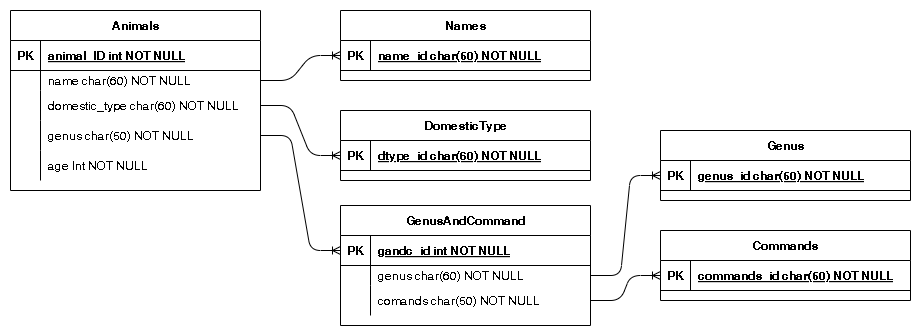

The diagram above was exported from draw.io. Its source (the exported page's mxGraphModel, read from the mxfile embedded in the PNG):
<mxGraphModel dx="1144" dy="1025" grid="1" gridSize="10" guides="1" tooltips="1" connect="1" arrows="1" fold="1" page="1" pageScale="1" pageWidth="850" pageHeight="1100" math="0" shadow="0" extFonts="Permanent Marker^https://fonts.googleapis.com/css?family=Permanent+Marker">
  <root>
    <mxCell id="0" />
    <mxCell id="1" parent="0" />
    <mxCell id="C-vyLk0tnHw3VtMMgP7b-23" value="Animals" style="shape=table;startSize=30;container=1;collapsible=1;childLayout=tableLayout;fixedRows=1;rowLines=0;fontStyle=1;align=center;resizeLast=1;" parent="1" vertex="1">
      <mxGeometry x="30" y="40" width="250" height="180" as="geometry" />
    </mxCell>
    <mxCell id="C-vyLk0tnHw3VtMMgP7b-24" value="" style="shape=partialRectangle;collapsible=0;dropTarget=0;pointerEvents=0;fillColor=none;points=[[0,0.5],[1,0.5]];portConstraint=eastwest;top=0;left=0;right=0;bottom=1;" parent="C-vyLk0tnHw3VtMMgP7b-23" vertex="1">
      <mxGeometry y="30" width="250" height="30" as="geometry" />
    </mxCell>
    <mxCell id="C-vyLk0tnHw3VtMMgP7b-25" value="PK" style="shape=partialRectangle;overflow=hidden;connectable=0;fillColor=none;top=0;left=0;bottom=0;right=0;fontStyle=1;" parent="C-vyLk0tnHw3VtMMgP7b-24" vertex="1">
      <mxGeometry width="30" height="30" as="geometry">
        <mxRectangle width="30" height="30" as="alternateBounds" />
      </mxGeometry>
    </mxCell>
    <mxCell id="C-vyLk0tnHw3VtMMgP7b-26" value="animal_ID int NOT NULL " style="shape=partialRectangle;overflow=hidden;connectable=0;fillColor=none;top=0;left=0;bottom=0;right=0;align=left;spacingLeft=6;fontStyle=5;" parent="C-vyLk0tnHw3VtMMgP7b-24" vertex="1">
      <mxGeometry x="30" width="220" height="30" as="geometry">
        <mxRectangle width="220" height="30" as="alternateBounds" />
      </mxGeometry>
    </mxCell>
    <mxCell id="C-vyLk0tnHw3VtMMgP7b-27" value="" style="shape=partialRectangle;collapsible=0;dropTarget=0;pointerEvents=0;fillColor=none;points=[[0,0.5],[1,0.5]];portConstraint=eastwest;top=0;left=0;right=0;bottom=0;" parent="C-vyLk0tnHw3VtMMgP7b-23" vertex="1">
      <mxGeometry y="60" width="250" height="20" as="geometry" />
    </mxCell>
    <mxCell id="C-vyLk0tnHw3VtMMgP7b-28" value="" style="shape=partialRectangle;overflow=hidden;connectable=0;fillColor=none;top=0;left=0;bottom=0;right=0;" parent="C-vyLk0tnHw3VtMMgP7b-27" vertex="1">
      <mxGeometry width="30" height="20" as="geometry">
        <mxRectangle width="30" height="20" as="alternateBounds" />
      </mxGeometry>
    </mxCell>
    <mxCell id="C-vyLk0tnHw3VtMMgP7b-29" value="name char(60) NOT NULL" style="shape=partialRectangle;overflow=hidden;connectable=0;fillColor=none;top=0;left=0;bottom=0;right=0;align=left;spacingLeft=6;" parent="C-vyLk0tnHw3VtMMgP7b-27" vertex="1">
      <mxGeometry x="30" width="220" height="20" as="geometry">
        <mxRectangle width="220" height="20" as="alternateBounds" />
      </mxGeometry>
    </mxCell>
    <mxCell id="dGKjaANhYu7u4qtl5UHb-1" value="" style="shape=partialRectangle;collapsible=0;dropTarget=0;pointerEvents=0;fillColor=none;points=[[0,0.5],[1,0.5]];portConstraint=eastwest;top=0;left=0;right=0;bottom=0;" vertex="1" parent="C-vyLk0tnHw3VtMMgP7b-23">
      <mxGeometry y="80" width="250" height="30" as="geometry" />
    </mxCell>
    <mxCell id="dGKjaANhYu7u4qtl5UHb-2" value="" style="shape=partialRectangle;overflow=hidden;connectable=0;fillColor=none;top=0;left=0;bottom=0;right=0;" vertex="1" parent="dGKjaANhYu7u4qtl5UHb-1">
      <mxGeometry width="30" height="30" as="geometry">
        <mxRectangle width="30" height="30" as="alternateBounds" />
      </mxGeometry>
    </mxCell>
    <mxCell id="dGKjaANhYu7u4qtl5UHb-3" value="domestic_type char(60) NOT NULL" style="shape=partialRectangle;overflow=hidden;connectable=0;fillColor=none;top=0;left=0;bottom=0;right=0;align=left;spacingLeft=6;" vertex="1" parent="dGKjaANhYu7u4qtl5UHb-1">
      <mxGeometry x="30" width="220" height="30" as="geometry">
        <mxRectangle width="220" height="30" as="alternateBounds" />
      </mxGeometry>
    </mxCell>
    <mxCell id="dGKjaANhYu7u4qtl5UHb-35" value="" style="shape=partialRectangle;collapsible=0;dropTarget=0;pointerEvents=0;fillColor=none;points=[[0,0.5],[1,0.5]];portConstraint=eastwest;top=0;left=0;right=0;bottom=0;" vertex="1" parent="C-vyLk0tnHw3VtMMgP7b-23">
      <mxGeometry y="110" width="250" height="30" as="geometry" />
    </mxCell>
    <mxCell id="dGKjaANhYu7u4qtl5UHb-36" value="" style="shape=partialRectangle;overflow=hidden;connectable=0;fillColor=none;top=0;left=0;bottom=0;right=0;" vertex="1" parent="dGKjaANhYu7u4qtl5UHb-35">
      <mxGeometry width="30" height="30" as="geometry">
        <mxRectangle width="30" height="30" as="alternateBounds" />
      </mxGeometry>
    </mxCell>
    <mxCell id="dGKjaANhYu7u4qtl5UHb-37" value="genus char(50) NOT NULL" style="shape=partialRectangle;overflow=hidden;connectable=0;fillColor=none;top=0;left=0;bottom=0;right=0;align=left;spacingLeft=6;" vertex="1" parent="dGKjaANhYu7u4qtl5UHb-35">
      <mxGeometry x="30" width="220" height="30" as="geometry">
        <mxRectangle width="220" height="30" as="alternateBounds" />
      </mxGeometry>
    </mxCell>
    <mxCell id="dGKjaANhYu7u4qtl5UHb-43" value="" style="shape=partialRectangle;collapsible=0;dropTarget=0;pointerEvents=0;fillColor=none;points=[[0,0.5],[1,0.5]];portConstraint=eastwest;top=0;left=0;right=0;bottom=0;" vertex="1" parent="C-vyLk0tnHw3VtMMgP7b-23">
      <mxGeometry y="140" width="250" height="30" as="geometry" />
    </mxCell>
    <mxCell id="dGKjaANhYu7u4qtl5UHb-44" value="" style="shape=partialRectangle;overflow=hidden;connectable=0;fillColor=none;top=0;left=0;bottom=0;right=0;" vertex="1" parent="dGKjaANhYu7u4qtl5UHb-43">
      <mxGeometry width="30" height="30" as="geometry">
        <mxRectangle width="30" height="30" as="alternateBounds" />
      </mxGeometry>
    </mxCell>
    <mxCell id="dGKjaANhYu7u4qtl5UHb-45" value="age Int NOT NULL" style="shape=partialRectangle;overflow=hidden;connectable=0;fillColor=none;top=0;left=0;bottom=0;right=0;align=left;spacingLeft=6;" vertex="1" parent="dGKjaANhYu7u4qtl5UHb-43">
      <mxGeometry x="30" width="220" height="30" as="geometry">
        <mxRectangle width="220" height="30" as="alternateBounds" />
      </mxGeometry>
    </mxCell>
    <mxCell id="C-vyLk0tnHw3VtMMgP7b-2" value="Names" style="shape=table;startSize=30;container=1;collapsible=1;childLayout=tableLayout;fixedRows=1;rowLines=0;fontStyle=1;align=center;resizeLast=1;" parent="1" vertex="1">
      <mxGeometry x="360" y="40" width="250" height="70" as="geometry" />
    </mxCell>
    <mxCell id="C-vyLk0tnHw3VtMMgP7b-3" value="" style="shape=partialRectangle;collapsible=0;dropTarget=0;pointerEvents=0;fillColor=none;points=[[0,0.5],[1,0.5]];portConstraint=eastwest;top=0;left=0;right=0;bottom=1;" parent="C-vyLk0tnHw3VtMMgP7b-2" vertex="1">
      <mxGeometry y="30" width="250" height="30" as="geometry" />
    </mxCell>
    <mxCell id="C-vyLk0tnHw3VtMMgP7b-4" value="PK" style="shape=partialRectangle;overflow=hidden;connectable=0;fillColor=none;top=0;left=0;bottom=0;right=0;fontStyle=1;" parent="C-vyLk0tnHw3VtMMgP7b-3" vertex="1">
      <mxGeometry width="30" height="30" as="geometry">
        <mxRectangle width="30" height="30" as="alternateBounds" />
      </mxGeometry>
    </mxCell>
    <mxCell id="C-vyLk0tnHw3VtMMgP7b-5" value="name_id char(50) NOT NULL " style="shape=partialRectangle;overflow=hidden;connectable=0;fillColor=none;top=0;left=0;bottom=0;right=0;align=left;spacingLeft=6;fontStyle=5;" parent="C-vyLk0tnHw3VtMMgP7b-3" vertex="1">
      <mxGeometry x="30" width="220" height="30" as="geometry">
        <mxRectangle width="220" height="30" as="alternateBounds" />
      </mxGeometry>
    </mxCell>
    <mxCell id="dGKjaANhYu7u4qtl5UHb-24" value="Genus" style="shape=table;startSize=30;container=1;collapsible=1;childLayout=tableLayout;fixedRows=1;rowLines=0;fontStyle=1;align=center;resizeLast=1;" vertex="1" parent="1">
      <mxGeometry x="680" y="160" width="250" height="70" as="geometry" />
    </mxCell>
    <mxCell id="dGKjaANhYu7u4qtl5UHb-25" value="" style="shape=partialRectangle;collapsible=0;dropTarget=0;pointerEvents=0;fillColor=none;points=[[0,0.5],[1,0.5]];portConstraint=eastwest;top=0;left=0;right=0;bottom=1;" vertex="1" parent="dGKjaANhYu7u4qtl5UHb-24">
      <mxGeometry y="30" width="250" height="30" as="geometry" />
    </mxCell>
    <mxCell id="dGKjaANhYu7u4qtl5UHb-26" value="PK" style="shape=partialRectangle;overflow=hidden;connectable=0;fillColor=none;top=0;left=0;bottom=0;right=0;fontStyle=1;" vertex="1" parent="dGKjaANhYu7u4qtl5UHb-25">
      <mxGeometry width="30" height="30" as="geometry">
        <mxRectangle width="30" height="30" as="alternateBounds" />
      </mxGeometry>
    </mxCell>
    <mxCell id="dGKjaANhYu7u4qtl5UHb-27" value="genus_id char(50) NOT NULL " style="shape=partialRectangle;overflow=hidden;connectable=0;fillColor=none;top=0;left=0;bottom=0;right=0;align=left;spacingLeft=6;fontStyle=5;" vertex="1" parent="dGKjaANhYu7u4qtl5UHb-25">
      <mxGeometry x="30" width="220" height="30" as="geometry">
        <mxRectangle width="220" height="30" as="alternateBounds" />
      </mxGeometry>
    </mxCell>
    <mxCell id="dGKjaANhYu7u4qtl5UHb-32" value="" style="edgeStyle=entityRelationEdgeStyle;fontSize=12;html=1;endArrow=ERoneToMany;rounded=1;entryX=0;entryY=0.5;entryDx=0;entryDy=0;exitX=1;exitY=0.5;exitDx=0;exitDy=0;curved=0;" edge="1" parent="1" source="C-vyLk0tnHw3VtMMgP7b-27" target="C-vyLk0tnHw3VtMMgP7b-3">
      <mxGeometry width="100" height="100" relative="1" as="geometry">
        <mxPoint x="430" y="500" as="sourcePoint" />
        <mxPoint x="530" y="400" as="targetPoint" />
      </mxGeometry>
    </mxCell>
    <mxCell id="dGKjaANhYu7u4qtl5UHb-34" value="" style="edgeStyle=entityRelationEdgeStyle;fontSize=12;html=1;endArrow=ERoneToMany;rounded=1;curved=0;exitX=1;exitY=0.5;exitDx=0;exitDy=0;entryX=0;entryY=0.5;entryDx=0;entryDy=0;" edge="1" parent="1" source="dGKjaANhYu7u4qtl5UHb-35" target="dGKjaANhYu7u4qtl5UHb-61">
      <mxGeometry width="100" height="100" relative="1" as="geometry">
        <mxPoint x="430" y="310" as="sourcePoint" />
        <mxPoint x="330" y="240" as="targetPoint" />
      </mxGeometry>
    </mxCell>
    <mxCell id="dGKjaANhYu7u4qtl5UHb-38" value="DomesticType" style="shape=table;startSize=30;container=1;collapsible=1;childLayout=tableLayout;fixedRows=1;rowLines=0;fontStyle=1;align=center;resizeLast=1;" vertex="1" parent="1">
      <mxGeometry x="360" y="140" width="250" height="70" as="geometry" />
    </mxCell>
    <mxCell id="dGKjaANhYu7u4qtl5UHb-39" value="" style="shape=partialRectangle;collapsible=0;dropTarget=0;pointerEvents=0;fillColor=none;points=[[0,0.5],[1,0.5]];portConstraint=eastwest;top=0;left=0;right=0;bottom=1;" vertex="1" parent="dGKjaANhYu7u4qtl5UHb-38">
      <mxGeometry y="30" width="250" height="30" as="geometry" />
    </mxCell>
    <mxCell id="dGKjaANhYu7u4qtl5UHb-40" value="PK" style="shape=partialRectangle;overflow=hidden;connectable=0;fillColor=none;top=0;left=0;bottom=0;right=0;fontStyle=1;" vertex="1" parent="dGKjaANhYu7u4qtl5UHb-39">
      <mxGeometry width="30" height="30" as="geometry">
        <mxRectangle width="30" height="30" as="alternateBounds" />
      </mxGeometry>
    </mxCell>
    <mxCell id="dGKjaANhYu7u4qtl5UHb-41" value="dtype_id char(60) NOT NULL " style="shape=partialRectangle;overflow=hidden;connectable=0;fillColor=none;top=0;left=0;bottom=0;right=0;align=left;spacingLeft=6;fontStyle=5;" vertex="1" parent="dGKjaANhYu7u4qtl5UHb-39">
      <mxGeometry x="30" width="220" height="30" as="geometry">
        <mxRectangle width="220" height="30" as="alternateBounds" />
      </mxGeometry>
    </mxCell>
    <mxCell id="dGKjaANhYu7u4qtl5UHb-42" value="" style="edgeStyle=entityRelationEdgeStyle;fontSize=12;html=1;endArrow=ERoneToMany;rounded=1;entryX=0;entryY=0.5;entryDx=0;entryDy=0;exitX=1;exitY=0.5;exitDx=0;exitDy=0;curved=0;" edge="1" parent="1" source="dGKjaANhYu7u4qtl5UHb-1" target="dGKjaANhYu7u4qtl5UHb-39">
      <mxGeometry width="100" height="100" relative="1" as="geometry">
        <mxPoint x="430" y="500" as="sourcePoint" />
        <mxPoint x="530" y="400" as="targetPoint" />
      </mxGeometry>
    </mxCell>
    <mxCell id="dGKjaANhYu7u4qtl5UHb-46" value="Commands" style="shape=table;startSize=30;container=1;collapsible=1;childLayout=tableLayout;fixedRows=1;rowLines=0;fontStyle=1;align=center;resizeLast=1;" vertex="1" parent="1">
      <mxGeometry x="680" y="260" width="250" height="70" as="geometry" />
    </mxCell>
    <mxCell id="dGKjaANhYu7u4qtl5UHb-47" value="" style="shape=partialRectangle;collapsible=0;dropTarget=0;pointerEvents=0;fillColor=none;points=[[0,0.5],[1,0.5]];portConstraint=eastwest;top=0;left=0;right=0;bottom=1;" vertex="1" parent="dGKjaANhYu7u4qtl5UHb-46">
      <mxGeometry y="30" width="250" height="30" as="geometry" />
    </mxCell>
    <mxCell id="dGKjaANhYu7u4qtl5UHb-48" value="PK" style="shape=partialRectangle;overflow=hidden;connectable=0;fillColor=none;top=0;left=0;bottom=0;right=0;fontStyle=1;" vertex="1" parent="dGKjaANhYu7u4qtl5UHb-47">
      <mxGeometry width="30" height="30" as="geometry">
        <mxRectangle width="30" height="30" as="alternateBounds" />
      </mxGeometry>
    </mxCell>
    <mxCell id="dGKjaANhYu7u4qtl5UHb-49" value="commands_id char(50) NOT NULL " style="shape=partialRectangle;overflow=hidden;connectable=0;fillColor=none;top=0;left=0;bottom=0;right=0;align=left;spacingLeft=6;fontStyle=5;" vertex="1" parent="dGKjaANhYu7u4qtl5UHb-47">
      <mxGeometry x="30" width="220" height="30" as="geometry">
        <mxRectangle width="220" height="30" as="alternateBounds" />
      </mxGeometry>
    </mxCell>
    <mxCell id="dGKjaANhYu7u4qtl5UHb-57" value="" style="edgeStyle=entityRelationEdgeStyle;fontSize=12;html=1;endArrow=ERoneToMany;rounded=1;entryX=0;entryY=0.5;entryDx=0;entryDy=0;exitX=1;exitY=0.5;exitDx=0;exitDy=0;curved=0;" edge="1" parent="1" source="dGKjaANhYu7u4qtl5UHb-64" target="dGKjaANhYu7u4qtl5UHb-25">
      <mxGeometry width="100" height="100" relative="1" as="geometry">
        <mxPoint x="610" y="245" as="sourcePoint" />
        <mxPoint x="610" y="527.5" as="targetPoint" />
        <Array as="points">
          <mxPoint x="780" y="437.5" />
          <mxPoint x="780" y="440" />
          <mxPoint x="740" y="437.5" />
          <mxPoint x="760" y="437.5" />
        </Array>
      </mxGeometry>
    </mxCell>
    <mxCell id="dGKjaANhYu7u4qtl5UHb-59" value="" style="edgeStyle=entityRelationEdgeStyle;fontSize=12;html=1;endArrow=ERoneToMany;rounded=1;entryX=0;entryY=0.5;entryDx=0;entryDy=0;exitX=1;exitY=0.5;exitDx=0;exitDy=0;curved=0;" edge="1" parent="1" source="dGKjaANhYu7u4qtl5UHb-67" target="dGKjaANhYu7u4qtl5UHb-47">
      <mxGeometry width="100" height="100" relative="1" as="geometry">
        <mxPoint x="610" y="275" as="sourcePoint" />
        <mxPoint x="710" y="600" as="targetPoint" />
      </mxGeometry>
    </mxCell>
    <mxCell id="dGKjaANhYu7u4qtl5UHb-60" value="GenusAndCommand" style="shape=table;startSize=30;container=1;collapsible=1;childLayout=tableLayout;fixedRows=1;rowLines=0;fontStyle=1;align=center;resizeLast=1;" vertex="1" parent="1">
      <mxGeometry x="360" y="235" width="250" height="120" as="geometry" />
    </mxCell>
    <mxCell id="dGKjaANhYu7u4qtl5UHb-61" value="" style="shape=partialRectangle;collapsible=0;dropTarget=0;pointerEvents=0;fillColor=none;points=[[0,0.5],[1,0.5]];portConstraint=eastwest;top=0;left=0;right=0;bottom=1;" vertex="1" parent="dGKjaANhYu7u4qtl5UHb-60">
      <mxGeometry y="30" width="250" height="30" as="geometry" />
    </mxCell>
    <mxCell id="dGKjaANhYu7u4qtl5UHb-62" value="PK" style="shape=partialRectangle;overflow=hidden;connectable=0;fillColor=none;top=0;left=0;bottom=0;right=0;fontStyle=1;" vertex="1" parent="dGKjaANhYu7u4qtl5UHb-61">
      <mxGeometry width="30" height="30" as="geometry">
        <mxRectangle width="30" height="30" as="alternateBounds" />
      </mxGeometry>
    </mxCell>
    <mxCell id="dGKjaANhYu7u4qtl5UHb-63" value="gandc_id int NOT NULL" style="shape=partialRectangle;overflow=hidden;connectable=0;fillColor=none;top=0;left=0;bottom=0;right=0;align=left;spacingLeft=6;fontStyle=5;" vertex="1" parent="dGKjaANhYu7u4qtl5UHb-61">
      <mxGeometry x="30" width="220" height="30" as="geometry">
        <mxRectangle width="220" height="30" as="alternateBounds" />
      </mxGeometry>
    </mxCell>
    <mxCell id="dGKjaANhYu7u4qtl5UHb-64" value="" style="shape=partialRectangle;collapsible=0;dropTarget=0;pointerEvents=0;fillColor=none;points=[[0,0.5],[1,0.5]];portConstraint=eastwest;top=0;left=0;right=0;bottom=0;" vertex="1" parent="dGKjaANhYu7u4qtl5UHb-60">
      <mxGeometry y="60" width="250" height="20" as="geometry" />
    </mxCell>
    <mxCell id="dGKjaANhYu7u4qtl5UHb-65" value="" style="shape=partialRectangle;overflow=hidden;connectable=0;fillColor=none;top=0;left=0;bottom=0;right=0;" vertex="1" parent="dGKjaANhYu7u4qtl5UHb-64">
      <mxGeometry width="30" height="20" as="geometry">
        <mxRectangle width="30" height="20" as="alternateBounds" />
      </mxGeometry>
    </mxCell>
    <mxCell id="dGKjaANhYu7u4qtl5UHb-66" value="genus char(60) NOT NULL" style="shape=partialRectangle;overflow=hidden;connectable=0;fillColor=none;top=0;left=0;bottom=0;right=0;align=left;spacingLeft=6;" vertex="1" parent="dGKjaANhYu7u4qtl5UHb-64">
      <mxGeometry x="30" width="220" height="20" as="geometry">
        <mxRectangle width="220" height="20" as="alternateBounds" />
      </mxGeometry>
    </mxCell>
    <mxCell id="dGKjaANhYu7u4qtl5UHb-67" value="" style="shape=partialRectangle;collapsible=0;dropTarget=0;pointerEvents=0;fillColor=none;points=[[0,0.5],[1,0.5]];portConstraint=eastwest;top=0;left=0;right=0;bottom=0;" vertex="1" parent="dGKjaANhYu7u4qtl5UHb-60">
      <mxGeometry y="80" width="250" height="30" as="geometry" />
    </mxCell>
    <mxCell id="dGKjaANhYu7u4qtl5UHb-68" value="" style="shape=partialRectangle;overflow=hidden;connectable=0;fillColor=none;top=0;left=0;bottom=0;right=0;" vertex="1" parent="dGKjaANhYu7u4qtl5UHb-67">
      <mxGeometry width="30" height="30" as="geometry">
        <mxRectangle width="30" height="30" as="alternateBounds" />
      </mxGeometry>
    </mxCell>
    <mxCell id="dGKjaANhYu7u4qtl5UHb-69" value="comands char(50) NOT NULL" style="shape=partialRectangle;overflow=hidden;connectable=0;fillColor=none;top=0;left=0;bottom=0;right=0;align=left;spacingLeft=6;" vertex="1" parent="dGKjaANhYu7u4qtl5UHb-67">
      <mxGeometry x="30" width="220" height="30" as="geometry">
        <mxRectangle width="220" height="30" as="alternateBounds" />
      </mxGeometry>
    </mxCell>
  </root>
</mxGraphModel>